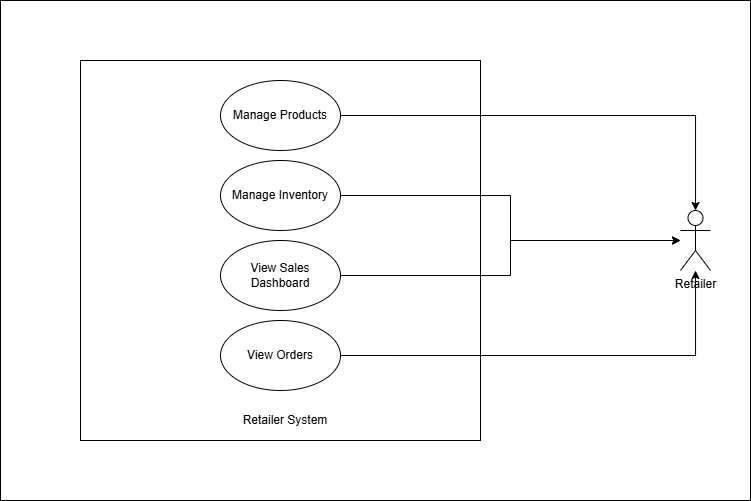

The diagram above was exported from draw.io. Its source (the exported page's mxGraphModel, read from the mxfile embedded in the PNG):
<mxGraphModel dx="834" dy="1550" grid="1" gridSize="10" guides="1" tooltips="1" connect="1" arrows="1" fold="1" page="1" pageScale="1" pageWidth="850" pageHeight="1100" math="0" shadow="0">
  <root>
    <mxCell id="0" />
    <mxCell id="1" parent="0" />
    <mxCell id="IagZPMXCbkdcxZB0yWmB-27" parent="1" style="rounded=0;whiteSpace=wrap;html=1;" value="" vertex="1">
      <mxGeometry height="500" width="750" x="100" y="-40" as="geometry" />
    </mxCell>
    <mxCell id="IagZPMXCbkdcxZB0yWmB-1" parent="1" style="rounded=0;whiteSpace=wrap;html=1;" value="&lt;mxGraphModel&gt;&lt;root&gt;&lt;mxCell id=&quot;0&quot;/&gt;&lt;mxCell id=&quot;1&quot; parent=&quot;0&quot;/&gt;&lt;mxCell id=&quot;2&quot; parent=&quot;1&quot; style=&quot;ellipse;whiteSpace=wrap;html=1;&quot; value=&quot;&amp;lt;span style=&amp;quot;color: rgba(0, 0, 0, 0); font-family: monospace; font-size: 0px; text-align: start; text-wrap-mode: nowrap;&amp;quot;&amp;gt;%3CmxGraphModel%3E%3Croot%3E%3CmxCell%20id%3D%220%22%2F%3E%3CmxCell%20id%3D%221%22%20parent%3D%220%22%2F%3E%3CmxCell%20id%3D%222%22%20parent%3D%221%22%20style%3D%22ellipse%3BwhiteSpace%3Dwrap%3Bhtml%3D1%3B%22%20value%3D%22View%20Product%22%20vertex%3D%221%22%3E%3CmxGeometry%20height%3D%2270%22%20width%3D%22120%22%20x%3D%22320%22%20y%3D%22280%22%20as%3D%22geometry%22%2F%3E%3C%2FmxCell%3E%3C%2Froot%3E%3C%2FmxGraphModel%3E" vertex="1">
      <mxGeometry height="380" width="400" x="180" y="20" as="geometry" />
    </mxCell>
    <mxCell id="IagZPMXCbkdcxZB0yWmB-28" edge="1" parent="1" source="IagZPMXCbkdcxZB0yWmB-2" style="edgeStyle=orthogonalEdgeStyle;rounded=0;orthogonalLoop=1;jettySize=auto;html=1;exitX=1;exitY=0.5;exitDx=0;exitDy=0;" target="IagZPMXCbkdcxZB0yWmB-13">
      <mxGeometry relative="1" as="geometry" />
    </mxCell>
    <mxCell id="IagZPMXCbkdcxZB0yWmB-2" parent="1" style="ellipse;whiteSpace=wrap;html=1;" value="Manage Products" vertex="1">
      <mxGeometry height="70" width="120" x="320" y="40" as="geometry" />
    </mxCell>
    <mxCell id="IagZPMXCbkdcxZB0yWmB-14" edge="1" parent="1" source="IagZPMXCbkdcxZB0yWmB-3" style="edgeStyle=orthogonalEdgeStyle;rounded=0;orthogonalLoop=1;jettySize=auto;html=1;exitX=1;exitY=0.5;exitDx=0;exitDy=0;" target="IagZPMXCbkdcxZB0yWmB-13">
      <mxGeometry relative="1" as="geometry" />
    </mxCell>
    <mxCell id="IagZPMXCbkdcxZB0yWmB-3" parent="1" style="ellipse;whiteSpace=wrap;html=1;" value="Manage Inventory" vertex="1">
      <mxGeometry height="70" width="120" x="320" y="120" as="geometry" />
    </mxCell>
    <mxCell id="IagZPMXCbkdcxZB0yWmB-4" parent="1" style="ellipse;whiteSpace=wrap;html=1;" value="View Sales Dashboard" vertex="1">
      <mxGeometry height="70" width="120" x="320" y="200" as="geometry" />
    </mxCell>
    <mxCell id="IagZPMXCbkdcxZB0yWmB-16" edge="1" parent="1" source="IagZPMXCbkdcxZB0yWmB-5" style="edgeStyle=orthogonalEdgeStyle;rounded=0;orthogonalLoop=1;jettySize=auto;html=1;exitX=1;exitY=0.5;exitDx=0;exitDy=0;" target="IagZPMXCbkdcxZB0yWmB-13">
      <mxGeometry relative="1" as="geometry" />
    </mxCell>
    <mxCell id="IagZPMXCbkdcxZB0yWmB-5" parent="1" style="ellipse;whiteSpace=wrap;html=1;" value="View Orders" vertex="1">
      <mxGeometry height="70" width="120" x="320" y="280" as="geometry" />
    </mxCell>
    <mxCell id="IagZPMXCbkdcxZB0yWmB-13" parent="1" style="shape=umlActor;verticalLabelPosition=bottom;verticalAlign=top;html=1;outlineConnect=0;" value="Retailer" vertex="1">
      <mxGeometry height="60" width="30" x="780" y="170" as="geometry" />
    </mxCell>
    <mxCell id="IagZPMXCbkdcxZB0yWmB-15" edge="1" parent="1" source="IagZPMXCbkdcxZB0yWmB-4" style="edgeStyle=orthogonalEdgeStyle;rounded=0;orthogonalLoop=1;jettySize=auto;html=1;exitX=1;exitY=0.5;exitDx=0;exitDy=0;" target="IagZPMXCbkdcxZB0yWmB-13">
      <mxGeometry relative="1" as="geometry">
        <mxPoint x="765" y="410" as="targetPoint" />
      </mxGeometry>
    </mxCell>
    <mxCell id="IagZPMXCbkdcxZB0yWmB-26" parent="1" style="text;html=1;whiteSpace=wrap;strokeColor=none;fillColor=none;align=center;verticalAlign=middle;rounded=0;" value="Retailer System" vertex="1">
      <mxGeometry height="40" width="190" x="290" y="360" as="geometry" />
    </mxCell>
  </root>
</mxGraphModel>